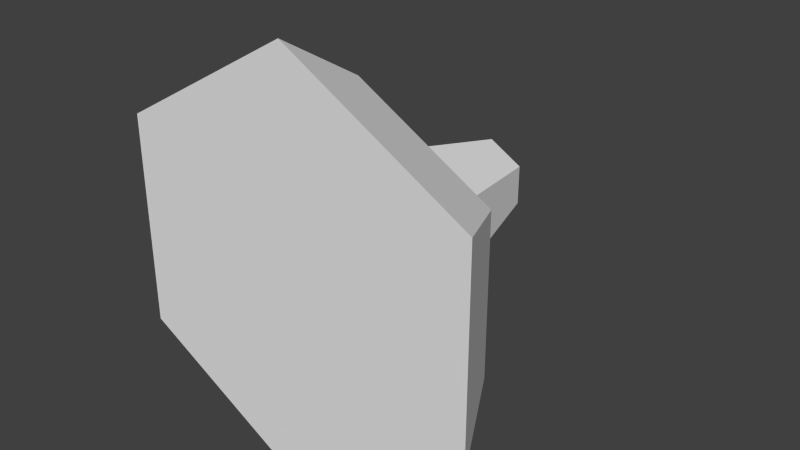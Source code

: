 # Source: TowerBase3.blend  (saved by Blender 2.76.0; exported with 4.5.12 LTS)
import bpy
from mathutils import Matrix  # noqa: F401  (used for matrix-valued properties, if any)

bpy.ops.wm.read_factory_settings(use_empty=True)
scene = bpy.context.scene
scene.name = 'Scene'

# ---- collections
col_collection_1 = bpy.data.collections.new('Collection 1'); scene.collection.children.link(col_collection_1)

# ---- world
world_world = bpy.data.worlds.new('World'); scene.world = world_world
world_world.color = (0.05088, 0.05088, 0.05088)
world_world.use_sun_shadow = False
world_world.sun_shadow_jitter_overblur = 0.0
world_world.cycles.sampling_method = 'MANUAL'
world_world.cycles.sample_map_resolution = 256

# ---- meshes
me_cylinder = bpy.data.meshes.new('Cylinder')
me_cylinder.from_pydata([(0.0, -1.788e-08, -1.0), (7.451e-09, 0.4167, -0.75), (0.866, -2.384e-08, -0.5), (0.6495, 0.4167, -0.375), (0.866, -3.576e-08, 0.5), (0.6495, 0.4167, 0.375), (-8.742e-08, -4.173e-08, 1.0), (-5.812e-08, 0.4167, 0.75), (-0.866, -3.576e-08, 0.5), (-0.6495, 0.4167, 0.375), (-0.866, -2.384e-08, -0.5), (-0.6495, 0.4167, -0.375), (0.3248, 0.5885, -0.1875), (-1.49e-08, 0.5885, -0.375), (0.3248, 0.5885, 0.1875), (-4.768e-08, 0.5885, 0.375), (-0.3248, 0.5885, 0.1875), (-0.3248, 0.5885, -0.1875), (0.1624, 1.338, -0.09375), (-3.229e-08, 1.338, -0.1875), (0.1624, 1.338, 0.09375), (-4.868e-08, 1.338, 0.1875), (-0.1624, 1.338, 0.09375), (-0.1624, 1.338, -0.09375)], [], [(0, 1, 3, 2), (2, 3, 5, 4), (4, 5, 7, 6), (6, 7, 9, 8), (9, 7, 15, 16), (10, 11, 1, 0), (8, 9, 11, 10), (0, 2, 4, 6, 8, 10), (17, 16, 22, 23), (5, 3, 12, 14), (11, 9, 16, 17), (3, 1, 13, 12), (7, 5, 14, 15), (1, 11, 17, 13), (18, 19, 23, 22, 21, 20), (15, 14, 20, 21), (12, 13, 19, 18), (13, 17, 23, 19), (16, 15, 21, 22), (14, 12, 18, 20)])
me_cylinder.use_remesh_preserve_volume = False
me_cylinder.use_remesh_preserve_attributes = False
me_cylinder.use_mirror_vertex_groups = False
me_cylinder.update()

# ---- objects
ob_cylinder = bpy.data.objects.new('Cylinder', me_cylinder)

# ---- transforms, parenting, visibility, modifiers, constraints
ob_cylinder.location = (0.0, 0.0, 0.0)
ob_cylinder.lineart.crease_threshold = 0.0

# ---- collection membership
col_collection_1.objects.link(ob_cylinder)

# ---- scene / render settings (as saved in the file)
scene.frame_start = 1; scene.frame_end = 250; scene.frame_set(1)
scene.render.engine = 'BLENDER_EEVEE_NEXT'
scene.render.resolution_percentage = 50
scene.render.dither_intensity = 0.0
scene.cycles.use_denoising = False
scene.cycles.samples = 10
scene.cycles.sampling_pattern = 'TABULATED_SOBOL'
scene.cycles.light_sampling_threshold = 0.0
scene.cycles.use_adaptive_sampling = False
scene.cycles.use_light_tree = False
scene.cycles.blur_glossy = 0.0
scene.cycles.pixel_filter_type = 'GAUSSIAN'
scene.cycles.sample_clamp_indirect = 0.0
scene.view_settings.view_transform = 'Standard'
bpy.context.view_layer.update()

# ---- added for rendering (the .blend has no active camera and no usable light): camera, sun
cam_auto = bpy.data.cameras.new('AutoCamera')
cam_auto.lens = 50.0
cam_auto.sensor_width = 36.0
cam_auto.clip_end = 1000.0
ob_auto_camera = bpy.data.objects.new('AutoCamera', cam_auto)
scene.collection.objects.link(ob_auto_camera)
ob_auto_camera.location = (2.74335, -2.62277, 2.19468)
ob_auto_camera.rotation_euler = (1.09748, -7.21219e-08, 0.694738)
scene.camera = ob_auto_camera
light_auto_sun = bpy.data.lights.new('AutoSun', 'SUN')
light_auto_sun.energy = 3.0
light_auto_sun.angle = 0.0523599
ob_auto_sun = bpy.data.objects.new('AutoSun', light_auto_sun)
scene.collection.objects.link(ob_auto_sun)
ob_auto_sun.rotation_euler = (0.872665, 0.174533, 0.523599)
bpy.context.view_layer.update()
